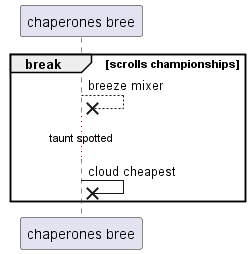

The diagram above was rendered by PlantUML. Its source (embedded in the PNG):
@startuml
participant "chaperones bree" as 0
break scrolls championships
0 -->x 0: breeze mixer
...taunt spotted...
0 ->x 0: cloud cheapest
end
@enduml